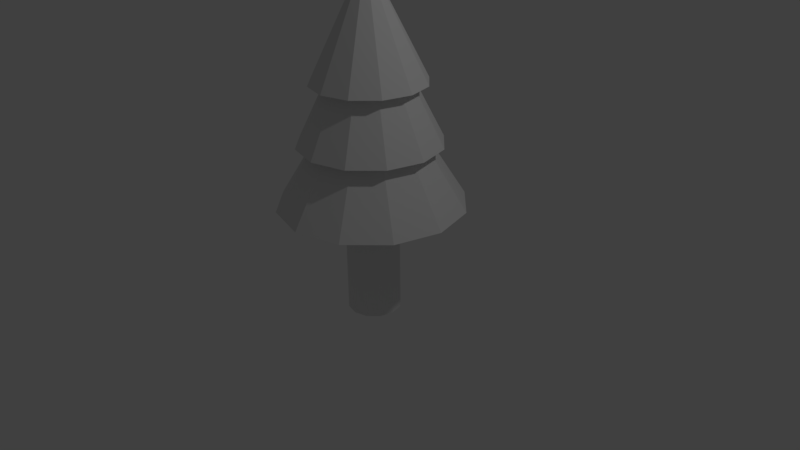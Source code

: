 # Source: Pine.blend  (saved by Blender 2.77.0; exported with 4.5.12 LTS)
import bpy
from mathutils import Matrix  # noqa: F401  (used for matrix-valued properties, if any)

bpy.ops.wm.read_factory_settings(use_empty=True)
scene = bpy.context.scene
scene.name = 'Scene'

# ---- collections
col_collection_1 = bpy.data.collections.new('Collection 1'); scene.collection.children.link(col_collection_1)

# ---- world
world_world = bpy.data.worlds.new('World'); scene.world = world_world
world_world.color = (0.05088, 0.05088, 0.05088)
world_world.use_sun_shadow = False
world_world.sun_shadow_jitter_overblur = 0.0
world_world.cycles.sampling_method = 'MANUAL'

# ---- cameras
cam_camera = bpy.data.cameras.new('Camera')
cam_camera.clip_end = 100.0
cam_camera.lens = 35.0
cam_camera.sensor_width = 32.0
cam_camera.sensor_height = 18.0
cam_camera.ortho_scale = 7.314
cam_camera.dof.focus_distance = 0.0
cam_camera.dof.aperture_fstop = 128.0

# ---- lights
light_lamp = bpy.data.lights.new('Lamp', 'POINT')
light_lamp.transmission_factor = 0.0
light_lamp.cutoff_distance = 30.0
light_lamp.energy = 100.0
light_lamp.shadow_buffer_clip_start = 1.001
light_lamp.shadow_soft_size = 0.1
light_lamp.shadow_maximum_resolution = 0.006
light_lamp.use_absolute_resolution = True

# ---- meshes
me_cone = bpy.data.meshes.new('Cone')
me_cone.from_pydata([(-1.95e-08, 0.3457, -0.727), (-1.95e-08, 0.3457, 0.727), (0.1729, 0.2994, -0.727), (0.1729, 0.2994, 0.727), (0.2994, 0.1729, -0.727), (0.2994, 0.1729, 0.727), (0.3457, -1.058e-07, -0.727), (0.3457, -1.058e-07, 0.727), (0.2994, -0.1729, -0.727), (0.2994, -0.1729, 0.727), (0.1729, -0.2994, -0.727), (0.1729, -0.2994, 0.727), (3.271e-08, -0.3457, -0.727), (3.271e-08, -0.3457, 0.727), (-0.1729, -0.2994, -0.727), (-0.1729, -0.2994, 0.727), (-0.2994, -0.1729, -0.727), (-0.2994, -0.1729, 0.727), (-0.3457, -2.514e-07, -0.727), (-0.3457, -2.514e-07, 0.727), (-0.2994, 0.1729, -0.727), (-0.2994, 0.1729, 0.727), (-0.1729, 0.2994, -0.727), (-0.1729, 0.2994, 0.727), (1.854e-09, 1.202, 0.7407), (0.6011, 1.041, 0.7407), (1.041, 0.6011, 0.7407), (1.202, -2.659e-08, 0.7407), (1.041, -0.6011, 0.7407), (0.6011, -1.041, 0.7407), (1.834e-07, -1.202, 0.7407), (1.854e-09, 2.596e-08, 2.684), (-0.6011, -1.041, 0.7407), (-1.041, -0.6011, 0.7407), (-1.202, -5.33e-07, 0.7407), (-1.041, 0.6011, 0.7407), (-0.6011, 1.041, 0.7407), (-7.5e-10, 0.9182, 1.535), (0.4591, 0.7952, 1.535), (0.7952, 0.4591, 1.535), (0.9182, -5.064e-08, 1.535), (0.7952, -0.4591, 1.535), (0.4591, -0.7952, 1.535), (1.379e-07, -0.9182, 1.535), (-7.5e-10, -1.05e-08, 3.371), (-0.4591, -0.7952, 1.535), (-0.7952, -0.4591, 1.535), (-0.9182, -4.374e-07, 1.535), (-0.7952, 0.4591, 1.535), (-0.4591, 0.7952, 1.535), (-1.066e-09, 0.7301, 2.29), (0.3651, 0.6323, 2.29), (0.6323, 0.3651, 2.29), (0.7301, -6.562e-08, 2.29), (0.6323, -0.3651, 2.29), (0.3651, -0.6323, 2.29), (1.092e-07, -0.7301, 2.29), (-1.066e-09, -3.371e-08, 3.75), (-0.3651, -0.6323, 2.29), (-0.6323, -0.3651, 2.29), (-0.7301, -3.731e-07, 2.29), (-0.6323, 0.3651, 2.29), (-0.3651, 0.6323, 2.29)], [], [(0, 1, 3, 2), (2, 3, 5, 4), (4, 5, 7, 6), (6, 7, 9, 8), (8, 9, 11, 10), (10, 11, 13, 12), (12, 13, 15, 14), (14, 15, 17, 16), (16, 17, 19, 18), (18, 19, 21, 20), (3, 1, 23, 21, 19, 17, 15, 13, 11, 9, 7, 5), (20, 21, 23, 22), (22, 23, 1, 0), (0, 2, 4, 6, 8, 10, 12, 14, 16, 18, 20, 22), (24, 31, 25), (25, 31, 26), (26, 31, 27), (27, 31, 28), (28, 31, 29), (29, 31, 30), (30, 31, 32), (32, 31, 33), (33, 31, 34), (34, 31, 35), (35, 31, 36), (36, 31, 24), (24, 25, 26, 27, 28, 29, 30, 32, 33, 34, 35, 36), (37, 44, 38), (38, 44, 39), (39, 44, 40), (40, 44, 41), (41, 44, 42), (42, 44, 43), (43, 44, 45), (45, 44, 46), (46, 44, 47), (47, 44, 48), (48, 44, 49), (49, 44, 37), (37, 38, 39, 40, 41, 42, 43, 45, 46, 47, 48, 49), (50, 57, 51), (51, 57, 52), (52, 57, 53), (53, 57, 54), (54, 57, 55), (55, 57, 56), (56, 57, 58), (58, 57, 59), (59, 57, 60), (60, 57, 61), (61, 57, 62), (62, 57, 50), (50, 51, 52, 53, 54, 55, 56, 58, 59, 60, 61, 62)])
me_cone.use_remesh_preserve_volume = False
me_cone.use_remesh_preserve_attributes = False
me_cone.use_mirror_vertex_groups = False
me_cone.update()

# ---- objects
ob_cone = bpy.data.objects.new('Cone', me_cone)
ob_lamp = bpy.data.objects.new('Lamp', light_lamp)
ob_camera = bpy.data.objects.new('Camera', cam_camera)

# ---- transforms, parenting, visibility, modifiers, constraints
ob_cone.location = (0.0, 0.0, 0.0)
ob_cone.lineart.crease_threshold = 0.0
ob_lamp.location = (4.076, 1.005, 5.904)
ob_lamp.rotation_euler = (0.6503, 0.05522, 1.866)
ob_lamp.lock_rotations_4d = False
ob_lamp.empty_display_type = 'ARROWS'
ob_lamp.color = (0.0, 0.0, 0.0, 0.0)
ob_lamp.lineart.crease_threshold = 0.0
ob_camera.location = (7.481, -6.508, 5.344)
ob_camera.rotation_euler = (1.109, 0.01082, 0.8149)
ob_camera.lock_rotations_4d = False
ob_camera.empty_display_type = 'ARROWS'
ob_camera.color = (0.0, 0.0, 0.0, 0.0)
ob_camera.display_type = 'WIRE'
ob_camera.lineart.crease_threshold = 0.0

# ---- collection membership
col_collection_1.objects.link(ob_cone)
col_collection_1.objects.link(ob_lamp)
col_collection_1.objects.link(ob_camera)

# ---- scene / render settings (as saved in the file)
scene.camera = ob_camera
scene.frame_start = 1; scene.frame_end = 250; scene.frame_set(1)
scene.render.engine = 'BLENDER_EEVEE_NEXT'
scene.render.resolution_percentage = 50
scene.render.dither_intensity = 0.0
scene.cycles.use_denoising = False
scene.cycles.samples = 128
scene.cycles.sampling_pattern = 'TABULATED_SOBOL'
scene.cycles.light_sampling_threshold = 0.0
scene.cycles.use_adaptive_sampling = False
scene.cycles.use_light_tree = False
scene.cycles.blur_glossy = 0.0
scene.cycles.sample_clamp_indirect = 0.0
scene.view_settings.view_transform = 'Standard'
bpy.context.view_layer.update()
